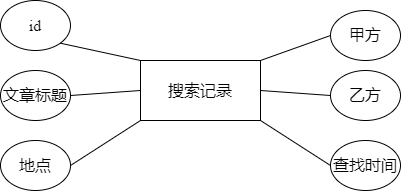

The diagram above was exported from draw.io. Its source (the exported page's mxGraphModel, read from the mxfile embedded in the PNG):
<mxGraphModel dx="1038" dy="641" grid="1" gridSize="10" guides="1" tooltips="1" connect="1" arrows="1" fold="1" page="1" pageScale="1" pageWidth="827" pageHeight="1169" math="0" shadow="0">
  <root>
    <mxCell id="0" />
    <mxCell id="1" parent="0" />
    <mxCell id="6bHlmC3FIM1jWYjr4LJV-1" value="搜索记录" style="rounded=0;whiteSpace=wrap;html=1;fontFamily=Times New Roman;fontSize=16;" parent="1" vertex="1">
      <mxGeometry x="360" y="270" width="120" height="60" as="geometry" />
    </mxCell>
    <mxCell id="6bHlmC3FIM1jWYjr4LJV-2" value="id" style="ellipse;whiteSpace=wrap;html=1;fontFamily=Times New Roman;fontSize=16;" parent="1" vertex="1">
      <mxGeometry x="220" y="210" width="70" height="50" as="geometry" />
    </mxCell>
    <mxCell id="6bHlmC3FIM1jWYjr4LJV-3" value="文章标题" style="ellipse;whiteSpace=wrap;html=1;fontFamily=Times New Roman;fontSize=16;" parent="1" vertex="1">
      <mxGeometry x="220" y="280" width="70" height="50" as="geometry" />
    </mxCell>
    <mxCell id="6bHlmC3FIM1jWYjr4LJV-4" value="地点" style="ellipse;whiteSpace=wrap;html=1;fontFamily=Times New Roman;fontSize=16;" parent="1" vertex="1">
      <mxGeometry x="220" y="350" width="70" height="50" as="geometry" />
    </mxCell>
    <mxCell id="6bHlmC3FIM1jWYjr4LJV-5" value="查找时间" style="ellipse;whiteSpace=wrap;html=1;fontFamily=Times New Roman;fontSize=16;" parent="1" vertex="1">
      <mxGeometry x="550" y="350" width="70" height="50" as="geometry" />
    </mxCell>
    <mxCell id="6bHlmC3FIM1jWYjr4LJV-6" value="乙方" style="ellipse;whiteSpace=wrap;html=1;fontFamily=Times New Roman;fontSize=16;" parent="1" vertex="1">
      <mxGeometry x="550" y="280" width="70" height="50" as="geometry" />
    </mxCell>
    <mxCell id="6bHlmC3FIM1jWYjr4LJV-7" value="甲方" style="ellipse;whiteSpace=wrap;html=1;fontFamily=Times New Roman;fontSize=16;" parent="1" vertex="1">
      <mxGeometry x="550" y="220" width="70" height="50" as="geometry" />
    </mxCell>
    <mxCell id="6bHlmC3FIM1jWYjr4LJV-8" value="" style="endArrow=none;html=1;rounded=0;exitX=0;exitY=0.5;exitDx=0;exitDy=0;entryX=1;entryY=1;entryDx=0;entryDy=0;fontFamily=Times New Roman;fontSize=16;" parent="1" source="6bHlmC3FIM1jWYjr4LJV-5" target="6bHlmC3FIM1jWYjr4LJV-1" edge="1">
      <mxGeometry width="50" height="50" relative="1" as="geometry">
        <mxPoint x="400" y="360" as="sourcePoint" />
        <mxPoint x="470" y="330" as="targetPoint" />
      </mxGeometry>
    </mxCell>
    <mxCell id="6bHlmC3FIM1jWYjr4LJV-9" value="" style="endArrow=none;html=1;rounded=0;exitX=0;exitY=0.5;exitDx=0;exitDy=0;entryX=1;entryY=0.5;entryDx=0;entryDy=0;fontFamily=Times New Roman;fontSize=16;" parent="1" source="6bHlmC3FIM1jWYjr4LJV-6" target="6bHlmC3FIM1jWYjr4LJV-1" edge="1">
      <mxGeometry width="50" height="50" relative="1" as="geometry">
        <mxPoint x="400" y="360" as="sourcePoint" />
        <mxPoint x="470" y="305" as="targetPoint" />
      </mxGeometry>
    </mxCell>
    <mxCell id="6bHlmC3FIM1jWYjr4LJV-10" value="" style="endArrow=none;html=1;rounded=0;exitX=0;exitY=0.5;exitDx=0;exitDy=0;entryX=1;entryY=0;entryDx=0;entryDy=0;fontFamily=Times New Roman;fontSize=16;" parent="1" source="6bHlmC3FIM1jWYjr4LJV-7" target="6bHlmC3FIM1jWYjr4LJV-1" edge="1">
      <mxGeometry width="50" height="50" relative="1" as="geometry">
        <mxPoint x="400" y="360" as="sourcePoint" />
        <mxPoint x="470" y="310" as="targetPoint" />
      </mxGeometry>
    </mxCell>
    <mxCell id="6bHlmC3FIM1jWYjr4LJV-11" value="" style="endArrow=none;html=1;rounded=0;exitX=1;exitY=0.5;exitDx=0;exitDy=0;entryX=0;entryY=1;entryDx=0;entryDy=0;fontFamily=Times New Roman;fontSize=16;" parent="1" source="6bHlmC3FIM1jWYjr4LJV-4" target="6bHlmC3FIM1jWYjr4LJV-1" edge="1">
      <mxGeometry width="50" height="50" relative="1" as="geometry">
        <mxPoint x="300" y="350" as="sourcePoint" />
        <mxPoint x="350" y="330" as="targetPoint" />
      </mxGeometry>
    </mxCell>
    <mxCell id="6bHlmC3FIM1jWYjr4LJV-12" value="" style="endArrow=none;html=1;rounded=0;exitX=1;exitY=0.5;exitDx=0;exitDy=0;entryX=0;entryY=0.5;entryDx=0;entryDy=0;fontFamily=Times New Roman;fontSize=16;" parent="1" source="6bHlmC3FIM1jWYjr4LJV-3" target="6bHlmC3FIM1jWYjr4LJV-1" edge="1">
      <mxGeometry width="50" height="50" relative="1" as="geometry">
        <mxPoint x="400" y="360" as="sourcePoint" />
        <mxPoint x="360" y="300" as="targetPoint" />
      </mxGeometry>
    </mxCell>
    <mxCell id="6bHlmC3FIM1jWYjr4LJV-13" value="" style="endArrow=none;html=1;rounded=0;exitX=1;exitY=1;exitDx=0;exitDy=0;entryX=0;entryY=0;entryDx=0;entryDy=0;fontFamily=Times New Roman;fontSize=16;" parent="1" source="6bHlmC3FIM1jWYjr4LJV-2" target="6bHlmC3FIM1jWYjr4LJV-1" edge="1">
      <mxGeometry width="50" height="50" relative="1" as="geometry">
        <mxPoint x="400" y="360" as="sourcePoint" />
        <mxPoint x="360" y="270" as="targetPoint" />
      </mxGeometry>
    </mxCell>
  </root>
</mxGraphModel>